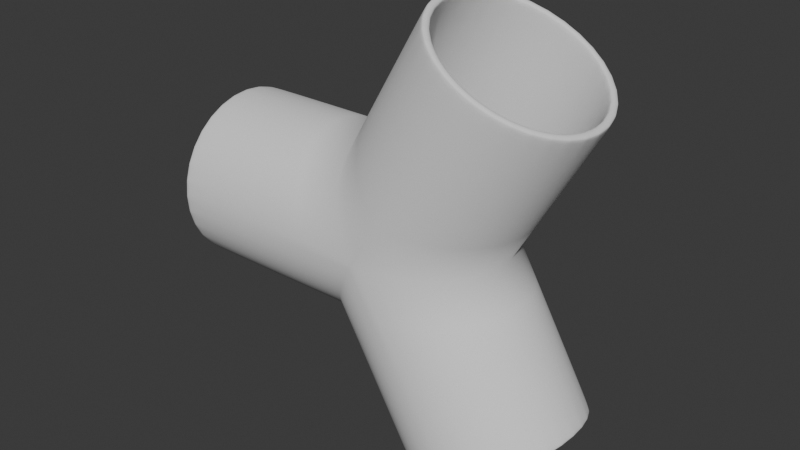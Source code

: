 # Source: 2.blend  (saved by Blender 4.1.24; exported with 4.5.12 LTS)
import bpy
from mathutils import Matrix  # noqa: F401  (used for matrix-valued properties, if any)

bpy.ops.wm.read_factory_settings(use_empty=True)
scene = bpy.context.scene
scene.name = 'Scene'

# ---- world
world_world = bpy.data.worlds.new('World'); scene.world = world_world
world_world.use_nodes = True; world_world.node_tree.nodes.clear()
_N = world_world.node_tree.nodes; _L = world_world.node_tree.links
n0 = _N.new('ShaderNodeOutputWorld'); n0.name = 'World Output'; n0.location = (300, 300)
n1 = _N.new('ShaderNodeBackground'); n1.name = 'Background'; n1.location = (10, 300)
n1.inputs[0].default_value = (0.05088, 0.05088, 0.05088, 1.0)
_L.new(n1.outputs[0], n0.inputs[0])
n0.is_active_output = True
world_world.color = (0.05088, 0.05088, 0.05088)
world_world.use_sun_shadow = False
world_world.sun_shadow_jitter_overblur = 0.0

# ---- meshes
me_x = bpy.data.meshes.new('柱体')
me_x.from_pydata([(-2.483, 1.0, 7.451e-08), (-2.483, -1.0, -7.451e-08), (-2.483, -0.9808, 0.1951), (-2.483, -0.9239, 0.3827), (-2.483, -0.8315, 0.5556), (-2.483, -0.7071, 0.7071), (-2.483, -0.5556, 0.8315), (-2.483, -0.3827, 0.9239), (-2.483, -0.1951, 0.9808), (-2.483, -1.356e-06, 1.0), (-2.483, 0.1951, 0.9808), (-2.483, 0.3827, 0.9239), (-2.483, 0.5556, 0.8315), (-2.483, 0.7071, 0.7071), (-2.483, 0.8315, 0.5556), (-2.483, 0.9239, 0.3827), (-2.483, 0.9808, 0.1951), (-0.5663, 0.1951, 0.9808), (-0.48, -0.5556, 0.8315), (-0.1126, -0.9808, 0.1951), (-0.2209, 0.9239, 0.3827), (-0.5334, 0.3827, 0.9239), (-0.5334, -0.3827, 0.9239), (-0.2209, -0.9239, 0.3827), (-0.1126, 0.9808, 0.1951), (-0.48, 0.5556, 0.8315), (-0.5663, -0.1951, 0.9808), (-0.3208, -0.8315, 0.5556), (-0.4082, 0.7071, 0.7071), (-0.5774, -3.651e-07, 1.0), (-6.398e-07, 1.0, 7.451e-08), (-0.4082, -0.7071, 0.7071), (7.59e-07, -1.0, -7.451e-08), (-0.3208, 0.8315, 0.5556)], [], [(1, 32, 19, 2), (2, 19, 23, 3), (3, 23, 27, 4), (4, 27, 31, 5), (5, 31, 18, 6), (6, 18, 22, 7), (7, 22, 26, 8), (8, 26, 29, 9), (9, 29, 17, 10), (10, 17, 21, 11), (11, 21, 25, 12), (12, 25, 28, 13), (13, 28, 33, 14), (14, 33, 20, 15), (15, 20, 24, 16), (16, 24, 30, 0)])
me_x.polygons.foreach_set('use_smooth', [True] * 16)
_k = {(18, 22): 1.0, (20, 24): 1.0, (24, 30): 1.0, (22, 26): 1.0, (27, 31): 1.0, (26, 29): 1.0, (17, 29): 1.0, (17, 21): 1.0, (19, 32): 1.0, (21, 25): 1.0, (25, 28): 1.0, (23, 27): 1.0, (19, 23): 1.0, (28, 33): 1.0, (20, 33): 1.0, (18, 31): 1.0}
me_x.attributes.new('crease_edge', 'FLOAT', 'EDGE').data.foreach_set('value', [_k.get((min(e.vertices), max(e.vertices)), 0.0) for e in me_x.edges])
_uv = me_x.uv_layers.new(name='UV 贴图')
_uv.uv.foreach_set('vector', [0.5, 0.5, 0.5, 0.6996, 0.4688, 0.6905, 0.4688, 0.5, 0.4688, 0.5, 0.4688, 0.6905, 0.4375, 0.6818, 0.4375, 0.5, 0.4375, 0.5, 0.4375, 0.6818, 0.4062, 0.6738, 0.4062, 0.5, 0.4062, 0.5, 0.4062, 0.6738, 0.375, 0.6668, 0.375, 0.5, 0.375, 0.5, 0.375, 0.6668, 0.3438, 0.661, 0.3438, 0.5, 0.3438, 0.5, 0.3438, 0.661, 0.3125, 0.6567, 0.3125, 0.5, 0.3125, 0.5, 0.3125, 0.6567, 0.2812, 0.6541, 0.2812, 0.5, 0.2812, 0.5, 0.2812, 0.6541, 0.25, 0.6532, 0.25, 0.5, 0.25, 0.5, 0.25, 0.6532, 0.2188, 0.6541, 0.2188, 0.5, 0.2188, 0.5, 0.2188, 0.6541, 0.1875, 0.6567, 0.1875, 0.5, 0.1875, 0.5, 0.1875, 0.6567, 0.1562, 0.661, 0.1562, 0.5, 0.1562, 0.5, 0.1562, 0.661, 0.125, 0.6668, 0.125, 0.5, 0.125, 0.5, 0.125, 0.6668, 0.09375, 0.6738, 0.09375, 0.5, 0.09375, 0.5, 0.09375, 0.6738, 0.0625, 0.6818, 0.0625, 0.5, 0.0625, 0.5, 0.0625, 0.6818, 0.03125, 0.6905, 0.03125, 0.5, 0.03125, 0.5, 0.03125, 0.6905, 0.0, 0.6996, 0.0, 0.5])
me_x.update()

# ---- objects
ob_x = bpy.data.objects.new('柱体', me_x)
ob_x_1 = bpy.data.objects.new('空物体', None)

# ---- transforms, parenting, visibility, modifiers, constraints
ob_x.location = (0.0, 0.0, 0.0)
_vg = ob_x.vertex_groups.new(name='群组')
_vg.add([0, 1, 2, 3, 4, 5, 6, 7, 8, 9, 10, 11, 12, 13, 14, 15, 16], 1.0, 'REPLACE')
_m = ob_x.modifiers.new('镜像', 'MIRROR')
_m.use_axis = (False, False, True)
_m.merge_threshold = 0.008
_m = ob_x.modifiers.new('阵列', 'ARRAY')
_m.count = 3
_m.use_relative_offset = False
_m.use_merge_vertices = True
_m.use_object_offset = True
_m.offset_object = ob_x_1
_m = ob_x.modifiers.new('焊接', 'WELD')
_m.merge_threshold = 0.004
_m = ob_x.modifiers.new('实体化', 'SOLIDIFY')
_m.thickness = 0.1
_m = ob_x.modifiers.new('倒角', 'BEVEL')
_m.width = 0.04
_m.width_pct = 0.04
_m.segments = 2
_m.limit_method = 'VGROUP'
_m.vertex_group = '群组'
_m = ob_x.modifiers.new('Subdivision', 'SUBSURF')
_m.levels = 2
ob_x_1.location = (0.0, 0.0, 0.0)
ob_x_1.rotation_euler = (0.0, 2.094, 0.0)

# ---- collection membership
scene.collection.objects.link(ob_x)
scene.collection.objects.link(ob_x_1)

# ---- scene / render settings (as saved in the file)
scene.frame_start = 1; scene.frame_end = 250; scene.frame_set(39)
scene.render.engine = 'BLENDER_EEVEE_NEXT'
scene.cycles.sampling_pattern = 'TABULATED_SOBOL'
scene.eevee.ray_tracing_options.trace_max_roughness = 0.0
bpy.context.view_layer.update()

# ---- added for rendering (the .blend has no active camera and no usable light): camera, sun
cam_auto = bpy.data.cameras.new('AutoCamera')
cam_auto.lens = 50.0
cam_auto.sensor_width = 36.0
cam_auto.clip_end = 1000.0
ob_auto_camera = bpy.data.objects.new('AutoCamera', cam_auto)
scene.collection.objects.link(ob_auto_camera)
ob_auto_camera.location = (6.51848, -8.05805, 5.37204)
ob_auto_camera.rotation_euler = (1.09748, -7.21219e-08, 0.694738)
scene.camera = ob_auto_camera
light_auto_sun = bpy.data.lights.new('AutoSun', 'SUN')
light_auto_sun.energy = 3.0
light_auto_sun.angle = 0.0523599
ob_auto_sun = bpy.data.objects.new('AutoSun', light_auto_sun)
scene.collection.objects.link(ob_auto_sun)
ob_auto_sun.rotation_euler = (0.872665, 0.174533, 0.523599)
bpy.context.view_layer.update()
